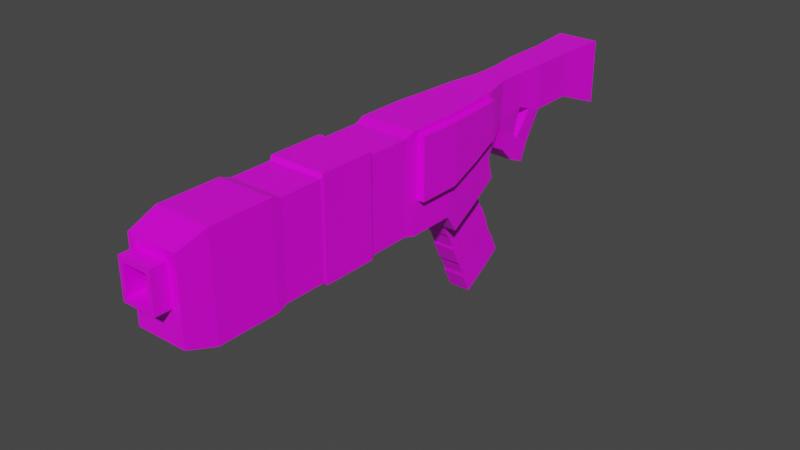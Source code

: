 # Source: gun.blend  (saved by Blender 2.93.21; exported with 4.5.12 LTS)
import bpy
from mathutils import Matrix  # noqa: F401  (used for matrix-valued properties, if any)

bpy.ops.wm.read_factory_settings(use_empty=True)
scene = bpy.context.scene
scene.name = 'Scene'

# ---- collections
col_collection = bpy.data.collections.new('Collection'); scene.collection.children.link(col_collection)

# ---- images (referenced by path relative to the original .blend; pixels are not part of the script)
import os
ASSET_DIR = os.environ.get("B2B_ASSET_DIR", "")  # directory of the original .blend (textures are referenced by path, not embedded)
HERE = os.path.dirname(os.path.abspath(__file__))  # packed textures are extracted next to this script under _unpacked/

def load_image(name, relpath, width, height, colorspace="sRGB"):
    """Load a texture the original file referenced (path relative to the .blend, or extracted next to this script)."""
    p = next((c for c in (os.path.join(HERE, relpath), os.path.join(ASSET_DIR, relpath)) if relpath and os.path.exists(c)), "")
    if p:
        img = bpy.data.images.load(p, check_existing=True)
        img.name = name
    else:  # same state as the original file: an image datablock whose file is absent (Cycles renders it pink)
        img = bpy.data.images.new(name, width, height)
        img.source = "FILE"
        img.filepath = "//" + (relpath or name)
    img.colorspace_settings.name = colorspace
    return img
img_efrdfnkx_png = load_image('EFrdfNKx.png', 'EFrdfNKx.png', 1024, 1024, 'sRGB')

# ---- materials (node trees are filled in below, after node groups)
mat_material = bpy.data.materials.new('Material')
mat_material.alpha_threshold = 0.0
mat_material.use_transparent_shadow = False
mat_material.line_color = (0.0, 0.0, 0.0, 1.0)

# ---- material node trees
mat_material.use_nodes = True; mat_material.node_tree.nodes.clear()
_N = mat_material.node_tree.nodes; _L = mat_material.node_tree.links
n0 = _N.new('ShaderNodeOutputMaterial'); n0.name = 'Material Output'; n0.location = (300, 300)
n1 = _N.new('ShaderNodeBsdfPrincipled'); n1.name = 'Principled BSDF'; n1.location = (10, 300)
n1.distribution = 'GGX'
n1.subsurface_method = 'BURLEY'
n1.inputs[2].default_value = 0.4
n1.inputs[3].default_value = 1.45
n1.inputs[27].default_value = (0.0, 0.0, 0.0, 1.0)
n1.inputs[28].default_value = 1.0
n2 = _N.new('ShaderNodeTexImage'); n2.name = 'Image Texture'; n2.location = (-401, -43)
n2.image = img_efrdfnkx_png
n2.interpolation = 'Closest'
_L.new(n1.outputs[0], n0.inputs[0])
_L.new(n2.outputs[0], n1.inputs[0])
n0.is_active_output = True

# ---- world
world_world = bpy.data.worlds.new('World'); scene.world = world_world
world_world.use_nodes = True; world_world.node_tree.nodes.clear()
_N = world_world.node_tree.nodes; _L = world_world.node_tree.links
n0 = _N.new('ShaderNodeOutputWorld'); n0.name = 'World Output'; n0.location = (300, 300)
n1 = _N.new('ShaderNodeBackground'); n1.name = 'Background'; n1.location = (10, 300)
n1.inputs[0].default_value = (0.05088, 0.05088, 0.05088, 1.0)
_L.new(n1.outputs[0], n0.inputs[0])
n0.is_active_output = True
world_world.color = (0.05088, 0.05088, 0.05088)
world_world.use_sun_shadow = False
world_world.sun_shadow_jitter_overblur = 0.0

# ---- meshes
me_cube = bpy.data.meshes.new('Cube')
me_cube.from_pydata([(0.529, 1.748, 1.14), (0.529, 1.748, -0.2419), (0.529, 0.3657, 1.14), (0.529, 0.3657, -0.2419), (0.0, 1.748, -0.2419), (0.0, 0.3657, 1.14), (0.0, 0.3657, -0.2419), (0.0, 1.748, 1.14), (0.6444, 3.263, 1.151), (0.6444, 3.263, -0.8336), (0.0, 3.263, -0.8336), (0.0, 3.263, 1.151), (0.4678, -0.5216, 1.111), (0.4678, -0.5216, 0.04794), (0.4678, -1.428, 1.111), (0.4678, -1.428, 0.04794), (0.0, -0.07796, 1.125), (0.4984, -0.07796, 1.125), (0.4984, -0.07796, -0.097), (0.0, -1.428, 0.04794), (0.4678, -0.5216, 1.111), (0.4678, -0.5216, 0.04794), (0.0, 0.3657, -0.2419), (0.529, 0.3657, -0.2419), (0.4678, -0.5216, 1.111), (0.4678, -0.5216, 0.04794), (0.0, -0.5216, 0.04794), (0.0, -0.5216, 1.111), (0.0, -0.07796, 1.125), (0.4984, -0.07796, -0.097), (0.0, -0.07796, -0.097), (0.4984, -0.07796, 1.125), (0.0, -1.428, 1.111), (0.0, -1.298, -0.6303), (0.4007, -1.298, -0.6303), (0.0, -0.6517, -0.6303), (0.4007, -0.6517, -0.6303), (0.0, -1.218, -1.083), (0.4007, -1.218, -1.083), (0.0, -0.732, -0.6562), (0.4007, -0.732, -0.6562), (0.0, -0.7878, -1.527), (0.4007, -0.7878, -1.527), (0.0, -0.5278, -0.9348), (0.4007, -0.5278, -0.9348), (0.0, -0.7878, -1.527), (0.4007, -0.7878, -1.527), (0.0, -0.5278, -0.9348), (0.4007, -0.5278, -0.9348), (0.0, -0.2291, -1.772), (0.4007, -0.2291, -1.772), (0.0, 0.03095, -1.18), (0.4007, 0.03095, -1.18), (0.4678, -1.428, 1.111), (0.4678, -1.428, 0.04794), (0.4678, -0.5216, 1.111), (0.4678, -0.5216, 0.04794), (0.4007, -0.6517, -0.6303), (0.4007, -1.298, -0.6303), (0.4007, -0.732, -0.6562), (0.4007, -1.218, -1.083), (0.4007, -0.5278, -0.9348), (0.4007, -0.7878, -1.527), (0.4007, -0.5278, -0.9348), (0.4007, -0.7878, -1.527), (0.4007, 0.03095, -1.18), (0.4007, -0.2291, -1.772), (0.0, -2.297, 1.084), (0.0, -2.297, -0.9078), (0.6862, -2.434, 0.9446), (0.6725, -2.297, -0.9078), (0.0, -3.279, 1.072), (0.7704, -3.279, 0.9343), (0.7705, -3.279, -1.407), (0.0, -4.385, 1.081), (0.0, -4.385, -1.903), (0.855, -4.385, 0.9433), (0.855, -4.385, -1.903), (0.0, -12.7, 1.081), (0.0, -12.7, -1.903), (0.855, -12.7, 1.081), (0.855, -12.7, -1.903), (0.0, -13.58, 0.7814), (0.0, -13.58, -1.603), (0.769, -13.58, 0.7814), (0.769, -13.58, -1.603), (0.0, -13.58, 0.5157), (0.0, -13.58, -1.603), (0.5149, -13.58, 0.5157), (0.769, -13.58, -1.603), (0.529, 1.748, 0.1612), (0.529, 0.3657, 0.1612), (0.6444, 3.263, -0.2547), (0.0, 3.263, -0.2547), (0.4678, -1.428, 0.3579), (0.4984, -0.07796, 0.2595), (0.4678, -0.5216, 0.3579), (0.4984, -0.07796, 0.2595), (0.4678, -1.428, 0.3579), (0.4678, -0.5216, 0.3579), (0.6862, -2.434, -0.2298), (0.7744, -3.323, -0.5529), (0.8566, -4.406, -0.8946), (0.0, -13.58, -0.642), (0.855, -12.7, -1.033), (0.769, -13.58, -0.9078), (0.5149, -13.58, -0.642), (0.83, -6.187, -1.804), (0.855, -7.532, -1.903), (0.83, -9.271, -1.804), (0.83, -10.54, -1.804), (0.0, -10.54, -1.804), (0.0, -9.195, -1.903), (0.0, -7.455, -1.804), (0.0, -6.187, -1.804), (0.0, -6.187, 0.9636), (0.0, -7.532, 1.081), (0.0, -9.271, 0.9636), (0.0, -10.54, 0.9636), (0.83, -10.54, 0.9636), (0.855, -9.195, 1.081), (0.83, -7.455, 0.9636), (0.83, -6.187, 0.9636), (0.83, -6.187, -0.9965), (0.855, -7.532, -1.033), (0.83, -9.271, -0.9965), (0.83, -10.54, -0.9965), (0.855, -5.73, -0.8946), (0.855, -5.869, -1.903), (0.83, -7.455, -0.9965), (0.83, -7.455, -1.804), (0.855, -9.195, -1.033), (0.855, -9.195, -1.903), (0.855, -10.86, -1.033), (0.855, -10.86, -1.903), (0.855, -5.73, 0.9433), (0.855, -7.532, 1.081), (0.83, -9.271, 0.9636), (0.855, -10.86, 1.081), (0.0, -5.869, 1.081), (0.0, -7.455, 0.9636), (0.0, -9.195, 1.081), (0.0, -10.86, 1.081), (0.0, -5.869, -1.903), (0.0, -7.532, -1.903), (0.0, -9.271, -1.804), (0.0, -10.86, -1.903), (0.0, -3.808, -2.415), (0.0, -3.986, -2.347), (0.0, -2.085, -1.589), (0.4694, -2.258, -1.677), (0.5426, -2.993, -2.05), (0.6049, -3.808, -2.415), (0.0, -2.258, -1.677), (0.6462, -2.085, -1.589), (0.7353, -2.979, -2.043), (0.0, -3.984, -2.494), (0.8122, -3.984, -2.494), (0.0, -4.006, -1.999), (0.0, -3.178, -1.627), (0.0, -2.456, -1.261), (0.5427, -3.191, -1.634), (0.4694, -2.456, -1.261), (0.6049, -4.006, -1.999), (0.0, -3.157, -1.975), (0.0, -2.436, -1.609), (0.281, -3.171, -1.982), (0.2077, -2.436, -1.609), (0.3433, -3.986, -2.347), (0.0, -1.794, -4.828), (0.0, -2.623, -5.2), (0.0, -1.073, -4.461), (0.281, -1.807, -4.834), (0.2077, -1.073, -4.461), (0.3433, -2.623, -5.2), (0.336, -3.628, -3.015), (0.3433, -3.441, -3.488), (0.336, -3.105, -4.108), (0.3359, -2.915, -4.502), (0.2762, -2.135, -4.152), (0.281, -2.353, -3.693), (0.2763, -2.658, -3.058), (0.2762, -2.846, -2.664), (0.2061, -1.432, -3.795), (0.2077, -1.618, -3.32), (0.2061, -1.954, -2.701), (0.2059, -2.141, -2.306), (0.0, -3.627, -3.014), (0.0, -3.441, -3.488), (0.0, -3.105, -4.108), (0.0, -2.916, -4.502), (0.0, -1.431, -3.794), (0.0, -1.618, -3.32), (0.0, -1.953, -2.701), (0.0, -2.142, -2.307), (0.2077, -2.163, -2.179), (0.0, -2.163, -2.179), (0.2077, -1.891, -2.75), (0.0, -1.891, -2.75), (0.2059, -1.618, -3.4), (0.0, -1.619, -3.4), (0.2077, -1.345, -3.891), (0.0, -1.345, -3.891), (0.0, -3.713, -2.918), (0.3433, -3.713, -2.918), (0.0, -3.439, -3.409), (0.3359, -3.438, -3.408), (0.0, -3.168, -4.059), (0.3433, -3.168, -4.059), (0.0, -2.895, -4.629), (0.3433, -2.895, -4.629), (0.281, -2.898, -2.552), (0.281, -2.626, -3.123), (0.2762, -2.323, -3.758), (0.281, -2.08, -4.264), (0.6725, -2.297, 1.084), (0.7705, -3.279, 1.072), (0.855, -4.385, 1.081), (0.855, -5.869, 1.081), (0.6725, -2.297, -0.3267), (0.7705, -3.279, -0.6838), (0.855, -4.385, -1.033), (0.855, -5.869, -1.033), (0.9859, -3.267, 0.9343), (0.9898, -3.311, -0.5529), (1.07, -4.373, 0.9433), (1.072, -4.393, -0.8946), (0.9016, -2.422, 0.9446), (1.07, -5.718, 0.9433), (0.9016, -2.422, -0.2297), (1.07, -5.718, -0.8946), (0.769, -13.58, 0.7814), (0.0, -13.58, 0.7814), (0.769, -13.58, -0.9078), (0.0, -13.58, -0.9078), (0.0, -14.07, 0.5157), (0.0, -14.07, -0.5043), (0.3772, -14.07, 0.378), (0.3772, -14.07, -0.5043), (0.5149, -14.07, 0.5157), (0.0, -14.07, 0.378), (0.5149, -14.07, -0.642), (0.0, -14.07, -0.642), (0.0, -13.01, 0.378), (0.0, -13.01, -0.5043), (0.3772, -13.01, 0.378), (0.3772, -13.01, -0.5043)], [], [(4, 1, 3, 6), (90, 0, 2, 91), (1, 4, 10, 9), (0, 7, 5, 2), (14, 32, 67, 215), (93, 11, 8, 92), (7, 0, 8, 11), (90, 1, 9, 92), (3, 18, 29, 23), (95, 17, 31, 97), (17, 16, 28, 31), (91, 2, 17, 95), (6, 3, 23, 22), (2, 5, 16, 17), (13, 12, 20, 21), (31, 28, 27, 24), (48, 46, 64, 63), (30, 29, 25, 26), (97, 31, 24, 96), (24, 27, 32, 14), (50, 52, 65, 66), (35, 36, 40, 39), (26, 25, 36, 35), (15, 19, 33, 34), (24, 14, 53, 55), (96, 24, 55, 99), (34, 33, 37, 38), (44, 42, 46, 48), (38, 37, 41, 42), (39, 40, 44, 43), (94, 15, 54, 98), (42, 41, 45, 46), (43, 44, 48, 47), (51, 52, 50, 49), (46, 45, 49, 50), (56, 54, 58, 57), (99, 55, 53, 98), (59, 60, 62, 61), (57, 58, 60, 59), (63, 64, 66, 65), (42, 44, 61, 62), (46, 50, 66, 64), (40, 36, 57, 59), (38, 42, 62, 60), (52, 48, 63, 65), (15, 34, 58, 54), (44, 40, 59, 61), (34, 38, 60, 58), (36, 25, 56, 57), (22, 23, 52, 51), (23, 29, 48, 52), (29, 30, 47, 48), (30, 22, 51, 47), (100, 69, 227, 229), (19, 15, 70, 68), (94, 14, 215, 219), (216, 71, 74, 217), (73, 77, 157, 155), (215, 67, 71, 216), (146, 134, 81, 79), (101, 100, 229, 224), (77, 75, 156, 157), (79, 81, 85, 83), (138, 142, 78, 80), (133, 138, 80, 104), (105, 84, 231, 233), (80, 78, 82, 84), (104, 80, 84, 105), (106, 88, 239, 241), (83, 85, 89, 87), (84, 82, 232, 231), (89, 233, 234, 87), (81, 104, 105, 85), (85, 105, 233, 89), (134, 133, 104, 81), (73, 220, 221, 77), (15, 94, 219, 70), (70, 219, 220, 73), (56, 99, 98, 54), (14, 94, 98, 53), (25, 96, 99, 56), (29, 97, 96, 25), (3, 91, 95, 18), (18, 95, 97, 29), (0, 90, 92, 8), (10, 93, 92, 9), (1, 90, 91, 3), (77, 221, 222, 128), (107, 123, 129, 130), (108, 124, 131, 132), (109, 125, 126, 110), (135, 127, 230, 228), (123, 122, 121, 129), (124, 136, 120, 131), (125, 137, 119, 126), (217, 74, 139, 218), (122, 115, 140, 121), (136, 116, 141, 120), (137, 117, 118, 119), (75, 77, 128, 143), (114, 107, 130, 113), (144, 108, 132, 112), (145, 109, 110, 111), (123, 107, 128, 222), (130, 129, 124, 108), (125, 109, 132, 131), (110, 126, 133, 134), (122, 123, 222, 218), (129, 121, 136, 124), (137, 125, 131, 120), (126, 119, 138, 133), (115, 122, 218, 139), (121, 140, 116, 136), (117, 137, 120, 141), (119, 118, 142, 138), (107, 114, 143, 128), (113, 130, 108, 144), (109, 145, 112, 132), (111, 110, 134, 146), (153, 150, 162, 160), (152, 147, 158, 163), (68, 70, 154, 149), (70, 73, 155, 154), (150, 153, 149, 154), (151, 150, 154, 155), (147, 152, 157, 156), (152, 151, 155, 157), (160, 162, 161, 159), (159, 161, 163, 158), (151, 152, 163, 161), (150, 151, 161, 162), (165, 164, 166, 167), (164, 148, 168, 166), (171, 173, 172, 169), (169, 172, 174, 170), (214, 210, 174, 172), (201, 214, 172, 173), (210, 209, 170, 174), (202, 201, 173, 171), (165, 167, 195, 196), (194, 186, 185, 193), (198, 197, 184, 192), (200, 199, 183, 191), (168, 148, 203, 204), (175, 187, 205, 206), (176, 188, 207, 208), (177, 189, 190, 178), (167, 166, 211, 195), (186, 182, 181, 185), (197, 212, 180, 184), (199, 213, 179, 183), (166, 168, 204, 211), (182, 175, 206, 181), (212, 176, 208, 180), (213, 177, 178, 179), (186, 194, 196, 195), (193, 185, 197, 198), (199, 200, 192, 184), (191, 183, 201, 202), (187, 175, 204, 203), (206, 205, 188, 176), (189, 177, 208, 207), (178, 190, 209, 210), (182, 186, 195, 211), (185, 181, 212, 197), (213, 199, 184, 180), (183, 179, 214, 201), (175, 182, 211, 204), (181, 206, 176, 212), (177, 213, 180, 208), (179, 178, 210, 214), (72, 69, 215, 216), (76, 72, 216, 217), (135, 76, 217, 218), (69, 100, 219, 215), (101, 102, 221, 220), (100, 101, 220, 219), (102, 127, 222, 221), (127, 135, 218, 222), (229, 227, 223, 224), (224, 223, 225, 226), (226, 225, 228, 230), (72, 76, 225, 223), (127, 102, 226, 230), (102, 101, 224, 226), (76, 135, 228, 225), (69, 72, 223, 227), (86, 88, 231, 232), (88, 106, 233, 231), (106, 103, 234, 233), (236, 238, 246, 244), (103, 106, 241, 242), (88, 86, 235, 239), (240, 237, 239, 235), (237, 238, 241, 239), (238, 236, 242, 241), (246, 245, 243, 244), (237, 240, 243, 245), (238, 237, 245, 246)])
_uv = me_cube.uv_layers.new(name='UVMap')
_uv.uv.foreach_set('vector', [0.9414, 0.9403, 0.9464, 0.9403, 0.9464, 0.9503, 0.9414, 0.9503, 0.9393, 0.9403, 0.9464, 0.9403, 0.9464, 0.9503, 0.9393, 0.9503, 0.9464, 0.9403, 0.9414, 0.9403, 0.9414, 0.9403, 0.9464, 0.9403, 0.9364, 0.9403, 0.9414, 0.9403, 0.9414, 0.9503, 0.9364, 0.9503, 0.9364, 0.9503, 0.9414, 0.9503, 0.9414, 0.9503, 0.9364, 0.9503, 0.9393, 0.9453, 0.9464, 0.9453, 0.9464, 0.9503, 0.9393, 0.9503, 0.9414, 0.9403, 0.9364, 0.9403, 0.9364, 0.9403, 0.9414, 0.9403, 0.9393, 0.9403, 0.9364, 0.9403, 0.9364, 0.9403, 0.9393, 0.9403, 0.9364, 0.9503, 0.9364, 0.9503, 0.9364, 0.9503, 0.9364, 0.9503, 0.9393, 0.9503, 0.9464, 0.9503, 0.9464, 0.9503, 0.9393, 0.9503, 0.9364, 0.9503, 0.9414, 0.9503, 0.9414, 0.9503, 0.9364, 0.9503, 0.9393, 0.9503, 0.9464, 0.9503, 0.9464, 0.9503, 0.9393, 0.9503, 0.9414, 0.9503, 0.9464, 0.9503, 0.9464, 0.9503, 0.9414, 0.9503, 0.9364, 0.9503, 0.9414, 0.9503, 0.9414, 0.9503, 0.9364, 0.9503, 0.9364, 0.9403, 0.9464, 0.9403, 0.9464, 0.9403, 0.9364, 0.9403, 0.9364, 0.9503, 0.9414, 0.9503, 0.9414, 0.9503, 0.9364, 0.9503, 0.9364, 0.9503, 0.9364, 0.9503, 0.9364, 0.9503, 0.9364, 0.9503, 0.9414, 0.9503, 0.9464, 0.9503, 0.9464, 0.9503, 0.9414, 0.9503, 0.9393, 0.9503, 0.9464, 0.9503, 0.9464, 0.9503, 0.9393, 0.9503, 0.9364, 0.9503, 0.9414, 0.9503, 0.9414, 0.9503, 0.9364, 0.9503, 0.9464, 0.9503, 0.9464, 0.9503, 0.9464, 0.9503, 0.9464, 0.9503, 0.9414, 0.9503, 0.9464, 0.9503, 0.9464, 0.9503, 0.9414, 0.9503, 0.9414, 0.9503, 0.9464, 0.9503, 0.9464, 0.9503, 0.9414, 0.9503, 0.9364, 0.9403, 0.9364, 0.9453, 0.9364, 0.9453, 0.9364, 0.9403, 0.9364, 0.9503, 0.9364, 0.9503, 0.9364, 0.9503, 0.9364, 0.9503, 0.9393, 0.9503, 0.9464, 0.9503, 0.9464, 0.9503, 0.9393, 0.9503, 0.9364, 0.9403, 0.9364, 0.9453, 0.9364, 0.9453, 0.9364, 0.9403, 0.9364, 0.9503, 0.9364, 0.9503, 0.9364, 0.9503, 0.9364, 0.9503, 0.9364, 0.9403, 0.9364, 0.9453, 0.9364, 0.9453, 0.9364, 0.9403, 0.9414, 0.9503, 0.9464, 0.9503, 0.9464, 0.9503, 0.9414, 0.9503, 0.9393, 0.9403, 0.9364, 0.9403, 0.9364, 0.9403, 0.9397, 0.9403, 0.9364, 0.9403, 0.9364, 0.9453, 0.9364, 0.9453, 0.9364, 0.9403, 0.9414, 0.9503, 0.9464, 0.9503, 0.9464, 0.9503, 0.9414, 0.9503, 0.9414, 0.9503, 0.9464, 0.9503, 0.9464, 0.9503, 0.9414, 0.9503, 0.9364, 0.9403, 0.9364, 0.9453, 0.9364, 0.9453, 0.9364, 0.9403, 0.9364, 0.9503, 0.9364, 0.9503, 0.9364, 0.9503, 0.9364, 0.9503, 0.9393, 0.9503, 0.9464, 0.9503, 0.9464, 0.9503, 0.9393, 0.9503, 0.9364, 0.9503, 0.9364, 0.9503, 0.9364, 0.9503, 0.9364, 0.9503, 0.9364, 0.9503, 0.9364, 0.9503, 0.9364, 0.9503, 0.9364, 0.9503, 0.9364, 0.9503, 0.9364, 0.9503, 0.9364, 0.9503, 0.9364, 0.9503, 0.9364, 0.9503, 0.9364, 0.9503, 0.9364, 0.9503, 0.9364, 0.9503, 0.9364, 0.9403, 0.9364, 0.9403, 0.9364, 0.9403, 0.9364, 0.9403, 0.9464, 0.9503, 0.9464, 0.9503, 0.9464, 0.9503, 0.9464, 0.9503, 0.9364, 0.9403, 0.9364, 0.9403, 0.9364, 0.9403, 0.9364, 0.9403, 0.9464, 0.9503, 0.9464, 0.9503, 0.9464, 0.9503, 0.9464, 0.9503, 0.9364, 0.9403, 0.9364, 0.9403, 0.9364, 0.9403, 0.9364, 0.9403, 0.9464, 0.9503, 0.9464, 0.9503, 0.9464, 0.9503, 0.9464, 0.9503, 0.9364, 0.9403, 0.9364, 0.9403, 0.9364, 0.9403, 0.9364, 0.9403, 0.9464, 0.9503, 0.9464, 0.9503, 0.9464, 0.9503, 0.9464, 0.9503, 0.8789, 0.007812, 0.8789, 0.007812, 0.8789, 0.007812, 0.8789, 0.007812, 0.8789, 0.007812, 0.8789, 0.007812, 0.8789, 0.007812, 0.8789, 0.007812, 0.8789, 0.007812, 0.8789, 0.007812, 0.8789, 0.007812, 0.8789, 0.007812, 0.8789, 0.007812, 0.8789, 0.007812, 0.8789, 0.007812, 0.8789, 0.007812, 0.94, 0.9403, 0.9457, 0.9403, 0.9457, 0.9403, 0.94, 0.9403, 0.9364, 0.9453, 0.9364, 0.9403, 0.9364, 0.9403, 0.9364, 0.9453, 0.9393, 0.9403, 0.9464, 0.9403, 0.9464, 0.9403, 0.9393, 0.9403, 0.9364, 0.9503, 0.9414, 0.9503, 0.9414, 0.9503, 0.9364, 0.9503, 0.9364, 0.9403, 0.9364, 0.9403, 0.9364, 0.9403, 0.9364, 0.9403, 0.9364, 0.9503, 0.9414, 0.9503, 0.9414, 0.9503, 0.9364, 0.9503, 0.9364, 0.9453, 0.9364, 0.9403, 0.9364, 0.9403, 0.9364, 0.9453, 0.9399, 0.9403, 0.94, 0.9403, 0.94, 0.9403, 0.9399, 0.9403, 0.9364, 0.9403, 0.9364, 0.9453, 0.9364, 0.9453, 0.9364, 0.9403, 0.9364, 0.9453, 0.9364, 0.9403, 0.9364, 0.9403, 0.9364, 0.9453, 0.9364, 0.9503, 0.9414, 0.9503, 0.9414, 0.9503, 0.9364, 0.9503, 0.9393, 0.9403, 0.9464, 0.9403, 0.9464, 0.9403, 0.9393, 0.9403, 0.8789, 0.007812, 0.8789, 0.007812, 0.8789, 0.007812, 0.8789, 0.007812, 0.9364, 0.9503, 0.9414, 0.9503, 0.9414, 0.9503, 0.9364, 0.9503, 0.9393, 0.9403, 0.9464, 0.9403, 0.9464, 0.9403, 0.9393, 0.9403, 0.6747, 0.9419, 0.6798, 0.9419, 0.6798, 0.9419, 0.6747, 0.9419, 0.9364, 0.9453, 0.9364, 0.9403, 0.9364, 0.9403, 0.9364, 0.9453, 0.9364, 0.9503, 0.9414, 0.9503, 0.9414, 0.9503, 0.9364, 0.9503, 0.9364, 0.9403, 0.9393, 0.9403, 0.9393, 0.9453, 0.9364, 0.9453, 0.9364, 0.9403, 0.9393, 0.9403, 0.9393, 0.9403, 0.9364, 0.9403, 0.8789, 0.007812, 0.8789, 0.007812, 0.8789, 0.007812, 0.8789, 0.007812, 0.9364, 0.9403, 0.9393, 0.9403, 0.9393, 0.9403, 0.9364, 0.9403, 0.9364, 0.9403, 0.9393, 0.9403, 0.9393, 0.9403, 0.9364, 0.9403, 0.9364, 0.9403, 0.9393, 0.9403, 0.9393, 0.9403, 0.9364, 0.9403, 0.9364, 0.9403, 0.9393, 0.9403, 0.9393, 0.9403, 0.9364, 0.9403, 0.9364, 0.9503, 0.9393, 0.9503, 0.9393, 0.9503, 0.9364, 0.9503, 0.9464, 0.9403, 0.9393, 0.9403, 0.9397, 0.9403, 0.9464, 0.9403, 0.9364, 0.9503, 0.9393, 0.9503, 0.9393, 0.9503, 0.9364, 0.9503, 0.9364, 0.9503, 0.9393, 0.9503, 0.9393, 0.9503, 0.9364, 0.9503, 0.9364, 0.9503, 0.9393, 0.9503, 0.9393, 0.9503, 0.9364, 0.9503, 0.9364, 0.9503, 0.9393, 0.9503, 0.9393, 0.9503, 0.9364, 0.9503, 0.9464, 0.9403, 0.9393, 0.9403, 0.9393, 0.9403, 0.9464, 0.9403, 0.9364, 0.9453, 0.9393, 0.9453, 0.9393, 0.9503, 0.9364, 0.9503, 0.9364, 0.9403, 0.9393, 0.9403, 0.9393, 0.9503, 0.9364, 0.9503, 0.9364, 0.9403, 0.9393, 0.9403, 0.9393, 0.9403, 0.9364, 0.9403, 0.3075, 0.8192, 0.3104, 0.8192, 0.3104, 0.8192, 0.3075, 0.8192, 0.9364, 0.9403, 0.9393, 0.9403, 0.9393, 0.9403, 0.9364, 0.9403, 0.3075, 0.8192, 0.3104, 0.8192, 0.3104, 0.8192, 0.3075, 0.8192, 0.9459, 0.9403, 0.9398, 0.9403, 0.9398, 0.9403, 0.9459, 0.9403, 0.3104, 0.8192, 0.3175, 0.8192, 0.3175, 0.8192, 0.3104, 0.8192, 0.9393, 0.9403, 0.9464, 0.9403, 0.9464, 0.9403, 0.9393, 0.9403, 0.3104, 0.8192, 0.3175, 0.8192, 0.3175, 0.8192, 0.3104, 0.8192, 0.9364, 0.9503, 0.9414, 0.9503, 0.9414, 0.9503, 0.9364, 0.9503, 0.3075, 0.8292, 0.3125, 0.8292, 0.3125, 0.8292, 0.3075, 0.8292, 0.9364, 0.9503, 0.9414, 0.9503, 0.9414, 0.9503, 0.9364, 0.9503, 0.3075, 0.8292, 0.3125, 0.8292, 0.3125, 0.8292, 0.3075, 0.8292, 0.9364, 0.9453, 0.9364, 0.9403, 0.9364, 0.9403, 0.9364, 0.9453, 0.3075, 0.8242, 0.3075, 0.8192, 0.3075, 0.8192, 0.3075, 0.8242, 0.9364, 0.9453, 0.9364, 0.9403, 0.9364, 0.9403, 0.9364, 0.9453, 0.3075, 0.8242, 0.3075, 0.8192, 0.3075, 0.8192, 0.3075, 0.8242, 0.9393, 0.9403, 0.9364, 0.9403, 0.9364, 0.9403, 0.9393, 0.9403, 0.9364, 0.9403, 0.9393, 0.9403, 0.9393, 0.9403, 0.9364, 0.9403, 0.9393, 0.9403, 0.9364, 0.9403, 0.9364, 0.9403, 0.9393, 0.9403, 0.9364, 0.9403, 0.9393, 0.9403, 0.9393, 0.9403, 0.9364, 0.9403, 0.9464, 0.9403, 0.9393, 0.9403, 0.9393, 0.9403, 0.9464, 0.9403, 0.9393, 0.9403, 0.9464, 0.9403, 0.9464, 0.9403, 0.9393, 0.9403, 0.9464, 0.9403, 0.9393, 0.9403, 0.9393, 0.9403, 0.9464, 0.9403, 0.9393, 0.9403, 0.9464, 0.9403, 0.9464, 0.9403, 0.9393, 0.9403, 0.9414, 0.9503, 0.9364, 0.9503, 0.9364, 0.9503, 0.9414, 0.9503, 0.9364, 0.9503, 0.9414, 0.9503, 0.9414, 0.9503, 0.9364, 0.9503, 0.9414, 0.9503, 0.9364, 0.9503, 0.9364, 0.9503, 0.9414, 0.9503, 0.9364, 0.9503, 0.9414, 0.9503, 0.9414, 0.9503, 0.9364, 0.9503, 0.9364, 0.9403, 0.9364, 0.9453, 0.9364, 0.9453, 0.9364, 0.9403, 0.9364, 0.9453, 0.9364, 0.9403, 0.9364, 0.9403, 0.9364, 0.9453, 0.9364, 0.9403, 0.9364, 0.9453, 0.9364, 0.9453, 0.9364, 0.9403, 0.9364, 0.9453, 0.9364, 0.9403, 0.9364, 0.9403, 0.9364, 0.9453, 0.9364, 0.9453, 0.9364, 0.9418, 0.9364, 0.9418, 0.9364, 0.9453, 0.9364, 0.9415, 0.9364, 0.9453, 0.9364, 0.9453, 0.9364, 0.9415, 0.9364, 0.9453, 0.9364, 0.9403, 0.9364, 0.9403, 0.9364, 0.9453, 0.9364, 0.9403, 0.9364, 0.9403, 0.9364, 0.9403, 0.9364, 0.9403, 0.9364, 0.9418, 0.9364, 0.9453, 0.9364, 0.9453, 0.9364, 0.9403, 0.9364, 0.9416, 0.9364, 0.9418, 0.9364, 0.9403, 0.9364, 0.9403, 0.9364, 0.9453, 0.9364, 0.9415, 0.9364, 0.9403, 0.9364, 0.9453, 0.9364, 0.9415, 0.9364, 0.9416, 0.9364, 0.9403, 0.9364, 0.9403, 0.9364, 0.9453, 0.9364, 0.9418, 0.9364, 0.9416, 0.9364, 0.9453, 0.9364, 0.9453, 0.9364, 0.9416, 0.9364, 0.9415, 0.9364, 0.9453, 0.9364, 0.9416, 0.9364, 0.9415, 0.9364, 0.9415, 0.9364, 0.9416, 0.9364, 0.9418, 0.9364, 0.9416, 0.9364, 0.9416, 0.9364, 0.9418, 0.9364, 0.9453, 0.9364, 0.9453, 0.9364, 0.9416, 0.9364, 0.9418, 0.9364, 0.9453, 0.9364, 0.9453, 0.9364, 0.9415, 0.9364, 0.9416, 0.9364, 0.9453, 0.9364, 0.9418, 0.9364, 0.9416, 0.9364, 0.9453, 0.9364, 0.9453, 0.9364, 0.9416, 0.9364, 0.9415, 0.9364, 0.9453, 0.9364, 0.9416, 0.9364, 0.9415, 0.9364, 0.9415, 0.9364, 0.9416, 0.9364, 0.9418, 0.9364, 0.9416, 0.9364, 0.9416, 0.9364, 0.9418, 0.9364, 0.9415, 0.9364, 0.9453, 0.9364, 0.9453, 0.9364, 0.9415, 0.9364, 0.9453, 0.9364, 0.9418, 0.9364, 0.9418, 0.9364, 0.9453, 0.9364, 0.9453, 0.9364, 0.9418, 0.9364, 0.9418, 0.9364, 0.9453, 0.0575, 0.9375, 0.0575, 0.934, 0.0575, 0.934, 0.0575, 0.9375, 0.9364, 0.9453, 0.9364, 0.9418, 0.9364, 0.9418, 0.9364, 0.9453, 0.0575, 0.9375, 0.0575, 0.934, 0.0575, 0.934, 0.0575, 0.9375, 0.9364, 0.9415, 0.9364, 0.9453, 0.9364, 0.9453, 0.9364, 0.9415, 0.0575, 0.9337, 0.0575, 0.9375, 0.0575, 0.9375, 0.0575, 0.9337, 0.9364, 0.9415, 0.9364, 0.9453, 0.9364, 0.9453, 0.9364, 0.9415, 0.0575, 0.9337, 0.0575, 0.9375, 0.0575, 0.9375, 0.0575, 0.9337, 0.9364, 0.9418, 0.9364, 0.9416, 0.9364, 0.9416, 0.9364, 0.9418, 0.0575, 0.934, 0.0575, 0.9338, 0.0575, 0.9338, 0.0575, 0.934, 0.9364, 0.9418, 0.9364, 0.9416, 0.9364, 0.9416, 0.9364, 0.9418, 0.0575, 0.934, 0.0575, 0.9338, 0.0575, 0.9338, 0.0575, 0.934, 0.9364, 0.9416, 0.9364, 0.9415, 0.9364, 0.9415, 0.9364, 0.9416, 0.0575, 0.9338, 0.0575, 0.9337, 0.0575, 0.9337, 0.0575, 0.9338, 0.9364, 0.9416, 0.9364, 0.9415, 0.9364, 0.9415, 0.9364, 0.9416, 0.0575, 0.9338, 0.0575, 0.9337, 0.0575, 0.9337, 0.0575, 0.9338, 0.9364, 0.9418, 0.9364, 0.9453, 0.9364, 0.9453, 0.9364, 0.9418, 0.9364, 0.9453, 0.9364, 0.9418, 0.9364, 0.9418, 0.9364, 0.9453, 0.9364, 0.9418, 0.9364, 0.9453, 0.9364, 0.9453, 0.9364, 0.9418, 0.9364, 0.9453, 0.9364, 0.9418, 0.9364, 0.9418, 0.9364, 0.9453, 0.9364, 0.9453, 0.9364, 0.9415, 0.9364, 0.9415, 0.9364, 0.9453, 0.9364, 0.9415, 0.9364, 0.9453, 0.9364, 0.9453, 0.9364, 0.9415, 0.9364, 0.9453, 0.9364, 0.9415, 0.9364, 0.9415, 0.9364, 0.9453, 0.9364, 0.9415, 0.9364, 0.9453, 0.9364, 0.9453, 0.9364, 0.9415, 0.9364, 0.9416, 0.9364, 0.9418, 0.9364, 0.9418, 0.9364, 0.9416, 0.9364, 0.9418, 0.9364, 0.9416, 0.9364, 0.9416, 0.9364, 0.9418, 0.9364, 0.9416, 0.9364, 0.9418, 0.9364, 0.9418, 0.9364, 0.9416, 0.9364, 0.9418, 0.9364, 0.9416, 0.9364, 0.9416, 0.9364, 0.9418, 0.9364, 0.9415, 0.9364, 0.9416, 0.9364, 0.9416, 0.9364, 0.9415, 0.9364, 0.9416, 0.9364, 0.9415, 0.9364, 0.9415, 0.9364, 0.9416, 0.9364, 0.9415, 0.9364, 0.9416, 0.9364, 0.9416, 0.9364, 0.9415, 0.9364, 0.9416, 0.9364, 0.9415, 0.9364, 0.9415, 0.9364, 0.9416, 0.9458, 0.9403, 0.9457, 0.9403, 0.9464, 0.9403, 0.9464, 0.9403, 0.9459, 0.9403, 0.9458, 0.9403, 0.9464, 0.9403, 0.9464, 0.9403, 0.9459, 0.9403, 0.9459, 0.9403, 0.9464, 0.9403, 0.9464, 0.9403, 0.9457, 0.9403, 0.94, 0.9403, 0.9393, 0.9403, 0.9464, 0.9403, 0.9399, 0.9403, 0.9398, 0.9403, 0.9393, 0.9403, 0.9393, 0.9403, 0.94, 0.9403, 0.9399, 0.9403, 0.9393, 0.9403, 0.9393, 0.9403, 0.9398, 0.9403, 0.9398, 0.9403, 0.9393, 0.9403, 0.9393, 0.9403, 0.9398, 0.9403, 0.9459, 0.9403, 0.9464, 0.9403, 0.9393, 0.9403, 0.94, 0.9403, 0.9457, 0.9403, 0.9458, 0.9403, 0.9399, 0.9403, 0.9399, 0.9403, 0.9458, 0.9403, 0.9459, 0.9403, 0.9398, 0.9403, 0.9398, 0.9403, 0.9459, 0.9403, 0.9459, 0.9403, 0.9398, 0.9403, 0.9458, 0.9403, 0.9459, 0.9403, 0.9459, 0.9403, 0.9458, 0.9403, 0.9398, 0.9403, 0.9398, 0.9403, 0.9398, 0.9403, 0.9398, 0.9403, 0.9398, 0.9403, 0.9399, 0.9403, 0.9399, 0.9403, 0.9398, 0.9403, 0.9459, 0.9403, 0.9459, 0.9403, 0.9459, 0.9403, 0.9459, 0.9403, 0.9457, 0.9403, 0.9458, 0.9403, 0.9458, 0.9403, 0.9457, 0.9403, 0.9454, 0.9453, 0.9454, 0.9419, 0.9464, 0.9403, 0.9464, 0.9453, 0.9454, 0.9419, 0.9404, 0.9419, 0.9393, 0.9403, 0.9464, 0.9403, 0.9404, 0.9419, 0.9404, 0.9453, 0.9393, 0.9453, 0.9393, 0.9403, 0.6753, 0.9453, 0.6753, 0.9428, 0.6753, 0.9428, 0.6753, 0.9453, 0.9404, 0.9453, 0.9404, 0.9419, 0.9404, 0.9419, 0.9404, 0.9453, 0.6798, 0.9419, 0.6798, 0.9453, 0.6798, 0.9453, 0.6798, 0.9419, 0.9448, 0.9453, 0.9448, 0.9428, 0.9454, 0.9419, 0.9454, 0.9453, 0.9448, 0.9428, 0.9409, 0.9428, 0.9404, 0.9419, 0.9454, 0.9419, 0.6753, 0.9428, 0.6753, 0.9453, 0.6747, 0.9453, 0.6747, 0.9419, 0.9409, 0.9428, 0.9448, 0.9428, 0.9448, 0.9453, 0.9409, 0.9453, 0.9448, 0.9428, 0.9448, 0.9453, 0.9448, 0.9453, 0.9448, 0.9428, 0.9409, 0.9428, 0.9448, 0.9428, 0.9448, 0.9428, 0.9409, 0.9428])
me_cube.materials.append(mat_material)
me_cube.use_remesh_preserve_volume = False
me_cube.use_remesh_preserve_attributes = False
me_cube.use_mirror_vertex_groups = False
me_cube.update()

# ---- objects
ob_cube = bpy.data.objects.new('Cube', me_cube)

# ---- transforms, parenting, visibility, modifiers, constraints
ob_cube.location = (0.0, 0.0, 0.0)
ob_cube.lock_rotations_4d = False
ob_cube.empty_display_type = 'ARROWS'
ob_cube.lineart.crease_threshold = 0.0
_m = ob_cube.modifiers.new('Mirror', 'MIRROR')
_m.use_clip = True

# ---- collection membership
col_collection.objects.link(ob_cube)

# ---- scene / render settings (as saved in the file)
scene.frame_start = 1; scene.frame_end = 250; scene.frame_set(1)
scene.render.engine = 'BLENDER_EEVEE_NEXT'
scene.cycles.use_denoising = False
scene.cycles.samples = 128
scene.cycles.sampling_pattern = 'TABULATED_SOBOL'
scene.cycles.use_adaptive_sampling = False
scene.cycles.use_light_tree = False
scene.view_settings.view_transform = 'Filmic'
bpy.context.view_layer.update()

# ---- added for rendering (the .blend has no active camera and no usable light): camera, sun
cam_auto = bpy.data.cameras.new('AutoCamera')
cam_auto.lens = 50.0
cam_auto.sensor_width = 36.0
cam_auto.clip_end = 1000.0
ob_auto_camera = bpy.data.objects.new('AutoCamera', cam_auto)
scene.collection.objects.link(ob_auto_camera)
ob_auto_camera.location = (17.1952, -26.0382, 11.7319)
ob_auto_camera.rotation_euler = (1.09748, -7.21219e-08, 0.694738)
scene.camera = ob_auto_camera
light_auto_sun = bpy.data.lights.new('AutoSun', 'SUN')
light_auto_sun.energy = 3.0
light_auto_sun.angle = 0.0523599
ob_auto_sun = bpy.data.objects.new('AutoSun', light_auto_sun)
scene.collection.objects.link(ob_auto_sun)
ob_auto_sun.rotation_euler = (0.872665, 0.174533, 0.523599)
bpy.context.view_layer.update()

